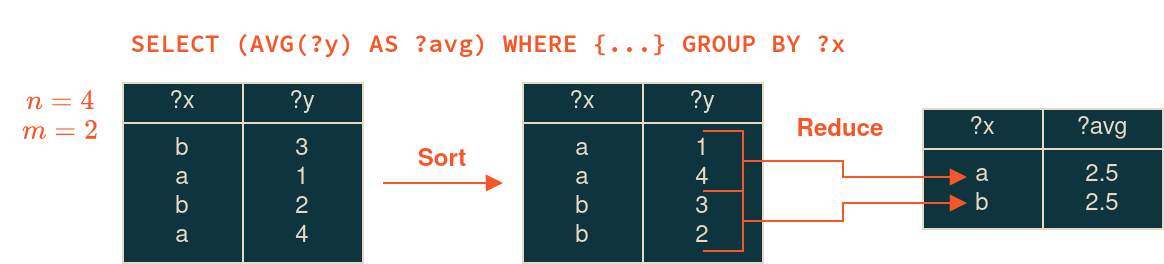

The diagram above was exported from draw.io. Its source (the exported page's mxGraphModel, read from the mxfile embedded in the PNG):
<mxGraphModel dx="1324" dy="805" grid="1" gridSize="10" guides="1" tooltips="1" connect="1" arrows="1" fold="1" page="1" pageScale="1" pageWidth="850" pageHeight="1100" math="1" shadow="0">
  <root>
    <mxCell id="0" />
    <mxCell id="1" parent="0" />
    <mxCell id="2" value="&lt;div&gt;&lt;b&gt;Sort&lt;/b&gt;&lt;br&gt;&lt;/div&gt;" style="text;html=1;align=center;verticalAlign=middle;whiteSpace=wrap;rounded=0;fontColor=#F5572A;" vertex="1" parent="1">
      <mxGeometry x="210" y="344" width="60" height="30" as="geometry" />
    </mxCell>
    <mxCell id="3" value="?x" style="rounded=0;whiteSpace=wrap;html=1;fillColor=#0E343E;fontColor=#E6DAC6;strokeColor=#E6DAC6;fontStyle=0;fontFamily=Helvetica;verticalAlign=middle;" vertex="1" parent="1">
      <mxGeometry x="80" y="320" width="60" height="20" as="geometry" />
    </mxCell>
    <mxCell id="4" value="?y" style="rounded=0;whiteSpace=wrap;html=1;fillColor=#0E343E;fontColor=#E6DAC6;strokeColor=#E6DAC6;fontStyle=0;fontFamily=Helvetica;verticalAlign=middle;" vertex="1" parent="1">
      <mxGeometry x="140" y="320" width="60" height="20" as="geometry" />
    </mxCell>
    <mxCell id="5" value="&lt;div&gt;b&lt;br&gt;&lt;/div&gt;&lt;div&gt;a&lt;/div&gt;&lt;div&gt;b&lt;/div&gt;&lt;div&gt;a&lt;br&gt;&lt;/div&gt;" style="rounded=0;whiteSpace=wrap;html=1;fillColor=#0E343E;strokeColor=#E6DAC6;fontColor=#E6DAC6;verticalAlign=top;" vertex="1" parent="1">
      <mxGeometry x="80" y="340" width="60" height="70" as="geometry" />
    </mxCell>
    <mxCell id="6" value="&lt;div&gt;3&lt;br&gt;&lt;/div&gt;&lt;div&gt;1&lt;br&gt;&lt;/div&gt;&lt;div&gt;2&lt;/div&gt;&lt;div&gt;4&lt;br&gt;&lt;/div&gt;" style="rounded=0;whiteSpace=wrap;html=1;fillColor=#0E343E;strokeColor=#E6DAC6;fontColor=#E6DAC6;verticalAlign=top;" vertex="1" parent="1">
      <mxGeometry x="140" y="340" width="60" height="70" as="geometry" />
    </mxCell>
    <mxCell id="7" value="" style="endArrow=block;html=1;rounded=0;endFill=1;strokeColor=#F5572A;" edge="1" parent="1">
      <mxGeometry width="50" height="50" relative="1" as="geometry">
        <mxPoint x="210" y="370" as="sourcePoint" />
        <mxPoint x="270" y="370" as="targetPoint" />
      </mxGeometry>
    </mxCell>
    <mxCell id="8" value="?x" style="rounded=0;whiteSpace=wrap;html=1;fillColor=#0E343E;fontColor=#E6DAC6;strokeColor=#E6DAC6;fontStyle=0;fontFamily=Helvetica;verticalAlign=middle;" vertex="1" parent="1">
      <mxGeometry x="280" y="320" width="60" height="20" as="geometry" />
    </mxCell>
    <mxCell id="9" value="?y" style="rounded=0;whiteSpace=wrap;html=1;fillColor=#0E343E;fontColor=#E6DAC6;strokeColor=#E6DAC6;fontStyle=0;fontFamily=Helvetica;verticalAlign=middle;" vertex="1" parent="1">
      <mxGeometry x="340" y="320" width="60" height="20" as="geometry" />
    </mxCell>
    <mxCell id="10" value="&lt;div&gt;a&lt;/div&gt;&lt;div&gt;a&lt;/div&gt;&lt;div&gt;b&lt;/div&gt;&lt;div&gt;b&lt;br&gt;&lt;/div&gt;" style="rounded=0;whiteSpace=wrap;html=1;fillColor=#0E343E;strokeColor=#E6DAC6;fontColor=#E6DAC6;verticalAlign=top;" vertex="1" parent="1">
      <mxGeometry x="280" y="340" width="60" height="70" as="geometry" />
    </mxCell>
    <mxCell id="11" value="&lt;div&gt;1&lt;/div&gt;&lt;div&gt;4&lt;/div&gt;&lt;div&gt;3&lt;/div&gt;&lt;div&gt;2&lt;br&gt;&lt;/div&gt;" style="rounded=0;whiteSpace=wrap;html=1;fillColor=#0E343E;strokeColor=#E6DAC6;fontColor=#E6DAC6;verticalAlign=top;" vertex="1" parent="1">
      <mxGeometry x="340" y="340" width="60" height="70" as="geometry" />
    </mxCell>
    <mxCell id="12" value="?x" style="rounded=0;whiteSpace=wrap;html=1;fillColor=#0E343E;fontColor=#E6DAC6;strokeColor=#E6DAC6;fontStyle=0;fontFamily=Helvetica;verticalAlign=middle;" vertex="1" parent="1">
      <mxGeometry x="480" y="333" width="60" height="20" as="geometry" />
    </mxCell>
    <mxCell id="13" value="?avg" style="rounded=0;whiteSpace=wrap;html=1;fillColor=#0E343E;fontColor=#E6DAC6;strokeColor=#E6DAC6;fontStyle=0;fontFamily=Helvetica;verticalAlign=middle;" vertex="1" parent="1">
      <mxGeometry x="540" y="333" width="60" height="20" as="geometry" />
    </mxCell>
    <mxCell id="14" value="&lt;div&gt;a&lt;/div&gt;&lt;div&gt;b&lt;br&gt;&lt;/div&gt;" style="rounded=0;whiteSpace=wrap;html=1;fillColor=#0E343E;strokeColor=#E6DAC6;fontColor=#E6DAC6;verticalAlign=top;" vertex="1" parent="1">
      <mxGeometry x="480" y="353" width="60" height="40" as="geometry" />
    </mxCell>
    <mxCell id="15" value="&lt;div&gt;2.5&lt;br&gt;&lt;/div&gt;&lt;div&gt;2.5&lt;br&gt;&lt;/div&gt;" style="rounded=0;whiteSpace=wrap;html=1;fillColor=#0E343E;strokeColor=#E6DAC6;fontColor=#E6DAC6;verticalAlign=top;" vertex="1" parent="1">
      <mxGeometry x="540" y="353" width="60" height="40" as="geometry" />
    </mxCell>
    <mxCell id="16" value="" style="strokeWidth=1;html=1;shape=mxgraph.flowchart.annotation_2;align=left;labelPosition=right;pointerEvents=1;flipV=0;flipH=1;strokeColor=#F5572A;" vertex="1" parent="1">
      <mxGeometry x="370" y="344" width="40" height="30" as="geometry" />
    </mxCell>
    <mxCell id="17" value="" style="strokeWidth=1;html=1;shape=mxgraph.flowchart.annotation_2;align=left;labelPosition=right;pointerEvents=1;flipV=0;flipH=1;strokeColor=#F5572A;" vertex="1" parent="1">
      <mxGeometry x="370" y="374" width="40" height="30" as="geometry" />
    </mxCell>
    <mxCell id="18" value="" style="endArrow=block;html=1;rounded=0;exitX=0;exitY=0.5;exitDx=0;exitDy=0;exitPerimeter=0;strokeColor=#F5572A;endFill=1;" edge="1" source="16" parent="1">
      <mxGeometry width="50" height="50" relative="1" as="geometry">
        <mxPoint x="410" y="361" as="sourcePoint" />
        <mxPoint x="502" y="367" as="targetPoint" />
        <Array as="points">
          <mxPoint x="440" y="359" />
          <mxPoint x="440" y="367" />
        </Array>
      </mxGeometry>
    </mxCell>
    <mxCell id="19" value="" style="endArrow=block;html=1;rounded=0;exitX=0;exitY=0.5;exitDx=0;exitDy=0;exitPerimeter=0;entryX=0;entryY=0.75;entryDx=0;entryDy=0;endFill=1;strokeColor=#F5572A;" edge="1" source="17" parent="1">
      <mxGeometry width="50" height="50" relative="1" as="geometry">
        <mxPoint x="410" y="391" as="sourcePoint" />
        <mxPoint x="502" y="380" as="targetPoint" />
        <Array as="points">
          <mxPoint x="440" y="389" />
          <mxPoint x="440" y="380" />
        </Array>
      </mxGeometry>
    </mxCell>
    <mxCell id="20" value="&lt;b&gt;Reduce&lt;/b&gt;" style="text;html=1;align=center;verticalAlign=middle;whiteSpace=wrap;rounded=0;fontColor=#F5572A;" vertex="1" parent="1">
      <mxGeometry x="409" y="329" width="60" height="30" as="geometry" />
    </mxCell>
    <mxCell id="21" value="&lt;div align=&quot;left&quot;&gt;&lt;font color=&quot;#f5572a&quot;&gt;SELECT (AVG(?y) AS ?avg) WHERE {...} GROUP BY ?x&lt;/font&gt;&lt;br&gt;&lt;/div&gt;" style="text;html=1;align=center;verticalAlign=middle;whiteSpace=wrap;rounded=0;fontStyle=1;fontFamily=Source Code Pro;fontSource=https%3A%2F%2Ffonts.googleapis.com%2Fcss%3Ffamily%3DSource%2BCode%2BPro;" vertex="1" parent="1">
      <mxGeometry x="80" y="279" width="365.5" height="41" as="geometry" />
    </mxCell>
    <mxCell id="22" value="&lt;div&gt;`n = 4`&lt;/div&gt;&lt;div&gt;`m = 2`&lt;br&gt;&lt;/div&gt;" style="text;html=1;align=center;verticalAlign=middle;whiteSpace=wrap;rounded=0;fontColor=#F5572A;" vertex="1" parent="1">
      <mxGeometry x="19" y="323" width="60" height="30" as="geometry" />
    </mxCell>
  </root>
</mxGraphModel>